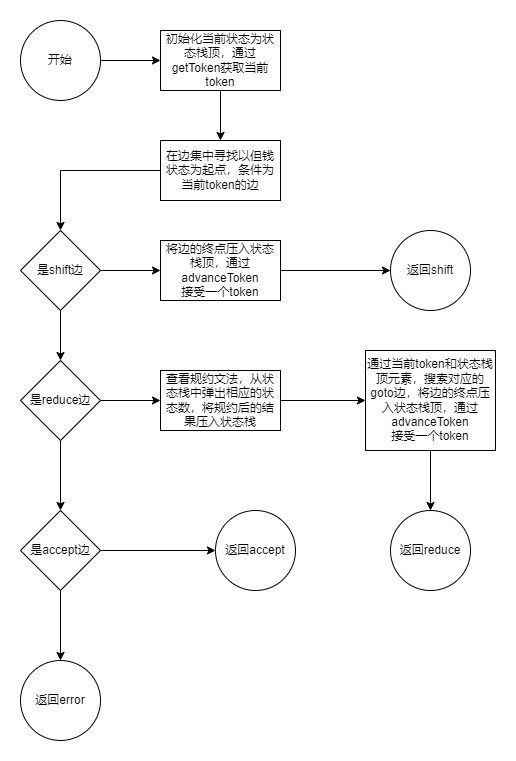

The diagram above was exported from draw.io. Its source (the exported page's mxGraphModel, read from the mxfile embedded in the PNG):
<mxGraphModel dx="1032" dy="1187" grid="1" gridSize="10" guides="1" tooltips="1" connect="1" arrows="1" fold="1" page="1" pageScale="1" pageWidth="827" pageHeight="1169" math="0" shadow="0">
  <root>
    <mxCell id="0" />
    <mxCell id="1" parent="0" />
    <mxCell id="FRRlbC1MU6FZwHuBPQU--3" value="" style="edgeStyle=orthogonalEdgeStyle;rounded=0;orthogonalLoop=1;jettySize=auto;html=1;" edge="1" parent="1" source="FRRlbC1MU6FZwHuBPQU--1" target="FRRlbC1MU6FZwHuBPQU--2">
      <mxGeometry relative="1" as="geometry" />
    </mxCell>
    <mxCell id="FRRlbC1MU6FZwHuBPQU--1" value="开始" style="ellipse;whiteSpace=wrap;html=1;aspect=fixed;" vertex="1" parent="1">
      <mxGeometry x="105" y="70" width="80" height="80" as="geometry" />
    </mxCell>
    <mxCell id="FRRlbC1MU6FZwHuBPQU--9" value="" style="edgeStyle=orthogonalEdgeStyle;rounded=0;orthogonalLoop=1;jettySize=auto;html=1;" edge="1" parent="1" source="FRRlbC1MU6FZwHuBPQU--2" target="FRRlbC1MU6FZwHuBPQU--8">
      <mxGeometry relative="1" as="geometry" />
    </mxCell>
    <mxCell id="FRRlbC1MU6FZwHuBPQU--2" value="初始化当前状态为状态栈顶，通过getToken获取当前token" style="whiteSpace=wrap;html=1;" vertex="1" parent="1">
      <mxGeometry x="245" y="80" width="120" height="60" as="geometry" />
    </mxCell>
    <mxCell id="FRRlbC1MU6FZwHuBPQU--11" value="" style="edgeStyle=orthogonalEdgeStyle;rounded=0;orthogonalLoop=1;jettySize=auto;html=1;" edge="1" parent="1" source="FRRlbC1MU6FZwHuBPQU--8" target="FRRlbC1MU6FZwHuBPQU--10">
      <mxGeometry relative="1" as="geometry" />
    </mxCell>
    <mxCell id="FRRlbC1MU6FZwHuBPQU--8" value="在边集中寻找以但钱状态为起点，条件为当前token的边" style="whiteSpace=wrap;html=1;" vertex="1" parent="1">
      <mxGeometry x="245" y="190" width="120" height="60" as="geometry" />
    </mxCell>
    <mxCell id="FRRlbC1MU6FZwHuBPQU--13" value="" style="edgeStyle=orthogonalEdgeStyle;rounded=0;orthogonalLoop=1;jettySize=auto;html=1;" edge="1" parent="1" source="FRRlbC1MU6FZwHuBPQU--10" target="FRRlbC1MU6FZwHuBPQU--12">
      <mxGeometry relative="1" as="geometry" />
    </mxCell>
    <mxCell id="FRRlbC1MU6FZwHuBPQU--15" value="" style="edgeStyle=orthogonalEdgeStyle;rounded=0;orthogonalLoop=1;jettySize=auto;html=1;" edge="1" parent="1" source="FRRlbC1MU6FZwHuBPQU--10" target="FRRlbC1MU6FZwHuBPQU--14">
      <mxGeometry relative="1" as="geometry" />
    </mxCell>
    <mxCell id="FRRlbC1MU6FZwHuBPQU--10" value="是shift边" style="rhombus;whiteSpace=wrap;html=1;" vertex="1" parent="1">
      <mxGeometry x="105" y="280" width="80" height="80" as="geometry" />
    </mxCell>
    <mxCell id="FRRlbC1MU6FZwHuBPQU--17" value="" style="edgeStyle=orthogonalEdgeStyle;rounded=0;orthogonalLoop=1;jettySize=auto;html=1;" edge="1" parent="1" source="FRRlbC1MU6FZwHuBPQU--12" target="FRRlbC1MU6FZwHuBPQU--16">
      <mxGeometry relative="1" as="geometry" />
    </mxCell>
    <mxCell id="FRRlbC1MU6FZwHuBPQU--21" value="" style="edgeStyle=orthogonalEdgeStyle;rounded=0;orthogonalLoop=1;jettySize=auto;html=1;" edge="1" parent="1" source="FRRlbC1MU6FZwHuBPQU--12" target="FRRlbC1MU6FZwHuBPQU--20">
      <mxGeometry relative="1" as="geometry" />
    </mxCell>
    <mxCell id="FRRlbC1MU6FZwHuBPQU--12" value="是reduce边" style="rhombus;whiteSpace=wrap;html=1;" vertex="1" parent="1">
      <mxGeometry x="105" y="410" width="80" height="80" as="geometry" />
    </mxCell>
    <mxCell id="FRRlbC1MU6FZwHuBPQU--25" value="" style="edgeStyle=orthogonalEdgeStyle;rounded=0;orthogonalLoop=1;jettySize=auto;html=1;" edge="1" parent="1" source="FRRlbC1MU6FZwHuBPQU--14" target="FRRlbC1MU6FZwHuBPQU--24">
      <mxGeometry relative="1" as="geometry" />
    </mxCell>
    <mxCell id="FRRlbC1MU6FZwHuBPQU--14" value="将边的终点压入状态栈顶，通过advanceToken&lt;div&gt;接受一个token&lt;/div&gt;" style="whiteSpace=wrap;html=1;" vertex="1" parent="1">
      <mxGeometry x="245" y="290" width="120" height="60" as="geometry" />
    </mxCell>
    <mxCell id="FRRlbC1MU6FZwHuBPQU--19" value="" style="edgeStyle=orthogonalEdgeStyle;rounded=0;orthogonalLoop=1;jettySize=auto;html=1;" edge="1" parent="1" source="FRRlbC1MU6FZwHuBPQU--16" target="FRRlbC1MU6FZwHuBPQU--18">
      <mxGeometry relative="1" as="geometry" />
    </mxCell>
    <mxCell id="FRRlbC1MU6FZwHuBPQU--16" value="查看规约文法，从状态栈中弹出相应的状态数，将规约后的结果压入状态栈" style="whiteSpace=wrap;html=1;" vertex="1" parent="1">
      <mxGeometry x="245" y="420" width="120" height="60" as="geometry" />
    </mxCell>
    <mxCell id="FRRlbC1MU6FZwHuBPQU--27" value="" style="edgeStyle=orthogonalEdgeStyle;rounded=0;orthogonalLoop=1;jettySize=auto;html=1;" edge="1" parent="1" source="FRRlbC1MU6FZwHuBPQU--18" target="FRRlbC1MU6FZwHuBPQU--26">
      <mxGeometry relative="1" as="geometry" />
    </mxCell>
    <mxCell id="FRRlbC1MU6FZwHuBPQU--18" value="通过当前token和状态栈顶元素，搜索对应的goto边，将边的终点压入状态栈顶，通过advanceToken&lt;div&gt;接受一个token&lt;/div&gt;" style="whiteSpace=wrap;html=1;" vertex="1" parent="1">
      <mxGeometry x="450" y="400" width="130" height="100" as="geometry" />
    </mxCell>
    <mxCell id="FRRlbC1MU6FZwHuBPQU--31" style="edgeStyle=orthogonalEdgeStyle;rounded=0;orthogonalLoop=1;jettySize=auto;html=1;exitX=1;exitY=0.5;exitDx=0;exitDy=0;entryX=0;entryY=0.5;entryDx=0;entryDy=0;" edge="1" parent="1" source="FRRlbC1MU6FZwHuBPQU--20" target="FRRlbC1MU6FZwHuBPQU--30">
      <mxGeometry relative="1" as="geometry" />
    </mxCell>
    <mxCell id="FRRlbC1MU6FZwHuBPQU--33" value="" style="edgeStyle=orthogonalEdgeStyle;rounded=0;orthogonalLoop=1;jettySize=auto;html=1;" edge="1" parent="1" source="FRRlbC1MU6FZwHuBPQU--20" target="FRRlbC1MU6FZwHuBPQU--32">
      <mxGeometry relative="1" as="geometry" />
    </mxCell>
    <mxCell id="FRRlbC1MU6FZwHuBPQU--20" value="是accept边" style="rhombus;whiteSpace=wrap;html=1;" vertex="1" parent="1">
      <mxGeometry x="105" y="560" width="80" height="80" as="geometry" />
    </mxCell>
    <mxCell id="FRRlbC1MU6FZwHuBPQU--24" value="返回shift" style="ellipse;whiteSpace=wrap;html=1;" vertex="1" parent="1">
      <mxGeometry x="475" y="280" width="80" height="80" as="geometry" />
    </mxCell>
    <mxCell id="FRRlbC1MU6FZwHuBPQU--26" value="返回reduce" style="ellipse;whiteSpace=wrap;html=1;" vertex="1" parent="1">
      <mxGeometry x="475" y="560" width="80" height="80" as="geometry" />
    </mxCell>
    <mxCell id="FRRlbC1MU6FZwHuBPQU--30" value="返回accept" style="ellipse;whiteSpace=wrap;html=1;aspect=fixed;" vertex="1" parent="1">
      <mxGeometry x="300" y="560" width="80" height="80" as="geometry" />
    </mxCell>
    <mxCell id="FRRlbC1MU6FZwHuBPQU--32" value="返回error" style="ellipse;whiteSpace=wrap;html=1;" vertex="1" parent="1">
      <mxGeometry x="105" y="710" width="80" height="80" as="geometry" />
    </mxCell>
  </root>
</mxGraphModel>